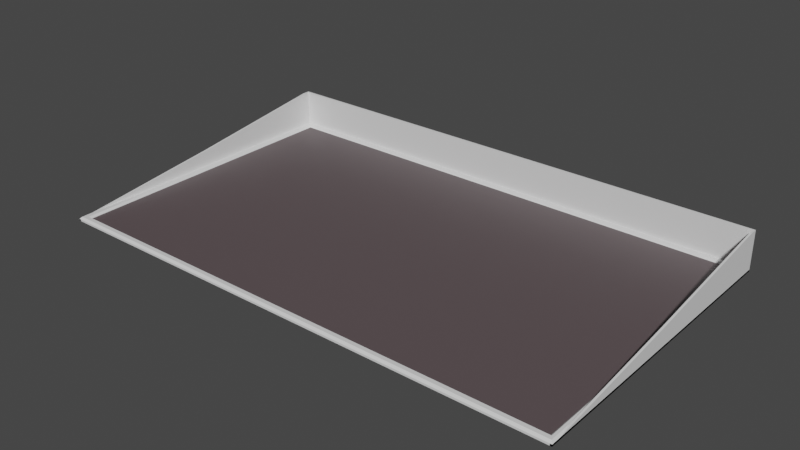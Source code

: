 # Source: FlattopGrill.blend  (saved by Blender 3.4.6; exported with 4.5.12 LTS)
import bpy
from mathutils import Matrix  # noqa: F401  (used for matrix-valued properties, if any)

bpy.ops.wm.read_factory_settings(use_empty=True)
scene = bpy.context.scene
scene.name = 'Scene'

# ---- collections
col_collection = bpy.data.collections.new('Collection'); scene.collection.children.link(col_collection)
col_object = bpy.data.collections.new('Object'); col_collection.children.link(col_object)

# ---- materials (node trees are filled in below, after node groups)
mat_grill = bpy.data.materials.new('Grill')
mat_grill.use_transparent_shadow = False
mat_rim = bpy.data.materials.new('Rim')
mat_rim.use_transparent_shadow = False

# ---- material node trees
mat_grill.use_nodes = True; mat_grill.node_tree.nodes.clear()
_N = mat_grill.node_tree.nodes; _L = mat_grill.node_tree.links
n0 = _N.new('ShaderNodeBsdfPrincipled'); n0.name = 'Principled BSDF'; n0.location = (10, 300)
n0.distribution = 'GGX'
n0.subsurface_method = 'RANDOM_WALK_SKIN'
n0.inputs[0].default_value = (0.1025, 0.07823, 0.08298, 1.0)
n0.inputs[3].default_value = 1.45
n0.inputs[27].default_value = (0.0, 0.0, 0.0, 1.0)
n0.inputs[28].default_value = 1.0
n1 = _N.new('ShaderNodeOutputMaterial'); n1.name = 'Material Output'; n1.location = (300, 300)
_L.new(n0.outputs[0], n1.inputs[0])
n1.is_active_output = True
mat_rim.use_nodes = True; mat_rim.node_tree.nodes.clear()
_N = mat_rim.node_tree.nodes; _L = mat_rim.node_tree.links
n0 = _N.new('ShaderNodeBsdfPrincipled'); n0.name = 'Principled BSDF'; n0.location = (10, 300)
n0.distribution = 'GGX'
n0.subsurface_method = 'RANDOM_WALK_SKIN'
n0.inputs[3].default_value = 1.45
n0.inputs[27].default_value = (0.0, 0.0, 0.0, 1.0)
n0.inputs[28].default_value = 1.0
n1 = _N.new('ShaderNodeOutputMaterial'); n1.name = 'Material Output'; n1.location = (300, 300)
_L.new(n0.outputs[0], n1.inputs[0])
n1.is_active_output = True

# ---- world
world_world = bpy.data.worlds.new('World'); scene.world = world_world
world_world.use_nodes = True; world_world.node_tree.nodes.clear()
_N = world_world.node_tree.nodes; _L = world_world.node_tree.links
n0 = _N.new('ShaderNodeOutputWorld'); n0.name = 'World Output'; n0.location = (300, 300)
n1 = _N.new('ShaderNodeBackground'); n1.name = 'Background'; n1.location = (10, 300)
n1.inputs[0].default_value = (0.05088, 0.05088, 0.05088, 1.0)
_L.new(n1.outputs[0], n0.inputs[0])
n0.is_active_output = True
world_world.color = (0.05088, 0.05088, 0.05088)
world_world.use_sun_shadow = False
world_world.sun_shadow_jitter_overblur = 0.0

# ---- meshes
me_cube_001 = bpy.data.meshes.new('Cube.001')
me_cube_001.from_pydata([(0.0, 0.0, 0.81), (-1.805, 0.0, 0.8), (0.93, 0.0, 0.8), (0.0, 0.81, 0.8), (-1.805, 0.81, 0.8), (0.93, 0.81, 0.8), (0.0, -0.81, 0.8), (-1.805, -0.81, 0.8), (0.93, -0.81, 0.8), (-1.76, 0.0, 0.81), (-1.76, 0.81, 0.8), (-1.76, -0.81, 0.8), (0.8968, 0.0, 0.81), (0.8968, 0.81, 0.8), (0.8968, -0.81, 0.8), (0.0, 0.7695, 0.81), (-1.805, 0.7695, 0.8), (0.93, 0.7695, 0.8), (-1.76, 0.7695, 0.81), (0.8968, 0.7695, 0.81), (0.0, -0.7695, 0.81), (-1.805, -0.7695, 0.8), (0.93, -0.7695, 0.8), (-1.76, -0.7695, 0.81), (0.8968, -0.7695, 0.81), (-1.805, -0.7695, 0.81), (-1.795, -0.7695, 0.82), (-1.795, 0.0, 0.82), (-1.805, 0.0, 0.81), (0.9068, 0.0, 0.82), (0.8968, 0.0, 0.81), (0.93, 0.0, 0.81), (0.92, 0.0, 0.82), (0.92, -0.7695, 0.82), (0.93, -0.7695, 0.81), (0.0, 0.7795, 0.82), (0.0, 0.7695, 0.81), (0.0, 0.81, 0.81), (0.0, 0.8, 0.82), (-1.805, 0.7695, 0.81), (-1.795, 0.7695, 0.82), (-1.795, 0.8, 0.82), (-1.805, 0.81, 0.81), (0.92, 0.7695, 0.82), (0.93, 0.7695, 0.81), (0.92, 0.8, 0.82), (0.93, 0.81, 0.81), (0.8968, 0.8, 0.82), (0.8968, 0.81, 0.81), (-1.76, 0.8, 0.82), (-1.76, 0.81, 0.81), (0.8968, -0.81, 0.81), (0.8968, -0.8, 0.82), (0.0, -0.8, 0.82), (0.0, -0.81, 0.81), (-1.76, -0.81, 0.81), (-1.76, -0.8, 0.82), (-1.795, -0.8, 0.82), (-1.805, -0.81, 0.81), (-1.76, 0.0, 0.81), (-1.77, 0.0, 0.82), (-1.76, 0.7695, 0.81), (-1.77, 0.7795, 0.82), (-1.77, -0.7795, 0.82), (-1.76, -0.7695, 0.81), (0.92, -0.8, 0.82), (0.93, -0.81, 0.81), (0.9068, 0.7795, 0.82), (0.8968, 0.7695, 0.81), (0.8968, -0.7695, 0.81), (0.9068, -0.7795, 0.82), (0.0, -0.7695, 0.81), (0.0, -0.7795, 0.82), (-1.76, 0.7695, 0.8), (-1.76, 0.0, 0.8), (-1.76, -0.7695, 0.8), (0.0, 0.7695, 0.8), (0.0, 0.0, 0.8), (0.0, -0.7695, 0.8), (0.8968, 0.7695, 0.8), (0.8968, 0.0, 0.8), (0.8968, -0.7695, 0.8)], [], [(23, 20, 0, 9), (57, 56, 63, 26), (10, 4, 42, 50), (17, 5, 46, 44), (9, 18, 61, 59), (20, 23, 64, 71), (62, 35, 38, 49), (20, 24, 12, 0), (0, 12, 19, 15), (56, 53, 72, 63), (9, 0, 15, 18), (22, 2, 31, 34), (40, 62, 49, 41), (11, 6, 54, 55), (23, 9, 59, 64), (6, 14, 51, 54), (19, 12, 30, 68), (5, 13, 48, 46), (13, 3, 37, 48), (4, 16, 39, 42), (21, 7, 58, 25), (18, 15, 36, 61), (16, 1, 28, 39), (70, 33, 32, 29), (14, 8, 66, 51), (27, 60, 62, 40), (35, 67, 47, 38), (7, 11, 55, 58), (53, 52, 70, 72), (67, 43, 45, 47), (29, 32, 43, 67), (2, 17, 44, 31), (3, 10, 50, 37), (1, 21, 25, 28), (24, 20, 71, 69), (12, 24, 69, 30), (15, 19, 68, 36), (52, 65, 33, 70), (8, 22, 34, 66), (26, 27, 28, 25), (34, 31, 32, 33), (40, 41, 42, 39), (44, 46, 45, 43), (48, 37, 38, 47), (50, 42, 41, 49), (52, 53, 54, 51), (56, 57, 58, 55), (37, 50, 49, 38), (53, 56, 55, 54), (64, 59, 60, 63), (46, 48, 47, 45), (65, 52, 51, 66), (70, 29, 30, 69), (27, 40, 39, 28), (31, 44, 43, 32), (59, 61, 62, 60), (29, 67, 68, 30), (67, 35, 36, 68), (35, 62, 61, 36), (57, 26, 25, 58), (66, 34, 33, 65), (69, 71, 72, 70), (71, 64, 63, 72), (26, 63, 60, 27), (4, 10, 73, 16), (10, 3, 76, 73), (3, 13, 79, 76), (13, 5, 17, 79), (16, 73, 74, 1), (73, 76, 77, 74), (76, 79, 80, 77), (79, 17, 2, 80), (1, 74, 75, 21), (74, 77, 78, 75), (77, 80, 81, 78), (80, 2, 22, 81), (21, 75, 11, 7), (75, 78, 6, 11), (78, 81, 14, 6), (81, 22, 8, 14)])
me_cube_001.polygons.foreach_set('material_index', [0, 1, 1, 1, 1, 1, 1, 0, 0, 1, 0, 1, 1, 1, 1, 1, 1, 1, 1, 1, 1, 1, 1, 1, 1, 1, 1, 1, 1, 1, 1, 1, 1, 1, 1, 1, 1, 1, 1, 1, 1, 1, 1, 1, 1, 1, 1, 1, 1, 1, 1, 1, 1, 1, 1, 1, 1, 1, 1, 1, 1, 1, 1, 1, 0, 0, 0, 0, 0, 0, 0, 0, 0, 0, 0, 0, 0, 0, 0, 0])
_uv = me_cube_001.uv_layers.new(name='UVMap')
_uv.uv.foreach_set('vector', [0.625, 0.12, 0.625, 0.7886, 0.625, 0.5, 0.625, 0.17, 0.625, 0.1044, 0.625, 0.118, 0.625, 0.1156, 0.625, 0.1067, 0.625, 0.247, 0.625, 0.2431, 0.625, 0.2431, 0.625, 0.247, 0.625, 0.4869, 0.625, 0.4819, 0.625, 0.4819, 0.625, 0.4869, 0.625, 0.17, 0.625, 0.2431, 0.625, 0.2431, 0.625, 0.17, 0.625, 0.7886, 0.625, 0.12, 0.625, 0.12, 0.625, 0.7886, 0.625, 0.2432, 0.625, 0.4026, 0.625, 0.4, 0.625, 0.246, 0.625, 0.7886, 0.625, 0.7449, 0.625, 0.581, 0.625, 0.5, 0.625, 0.5, 0.625, 0.581, 0.625, 0.4849, 0.625, 0.4038, 0.625, 0.118, 0.625, 0.8, 0.625, 0.7923, 0.625, 0.1155, 0.625, 0.17, 0.625, 0.5, 0.625, 0.4038, 0.625, 0.2431, 0.625, 0.7438, 0.625, 0.5831, 0.625, 0.5831, 0.625, 0.7438, 0.625, 0.2399, 0.625, 0.2432, 0.625, 0.246, 0.625, 0.2429, 0.625, 0.1174, 0.625, 0.8037, 0.625, 0.8037, 0.625, 0.1174, 0.625, 0.12, 0.625, 0.17, 0.625, 0.17, 0.625, 0.12, 0.625, 0.8037, 0.625, 0.7535, 0.625, 0.7535, 0.625, 0.8037, 0.625, 0.4849, 0.625, 0.581, 0.625, 0.581, 0.625, 0.4849, 0.625, 0.4819, 0.625, 0.4798, 0.625, 0.4798, 0.625, 0.4819, 0.625, 0.4798, 0.625, 0.3988, 0.625, 0.3988, 0.625, 0.4798, 0.625, 0.2431, 0.625, 0.239, 0.625, 0.239, 0.625, 0.2431, 0.625, 0.1029, 0.625, 0.0998, 0.625, 0.0998, 0.625, 0.1029, 0.625, 0.2431, 0.625, 0.4038, 0.625, 0.4038, 0.625, 0.2431, 0.625, 0.239, 0.625, 0.1616, 0.625, 0.1616, 0.625, 0.239, 0.625, 0.7466, 0.625, 0.7441, 0.625, 0.5825, 0.625, 0.5817, 0.625, 0.7535, 0.625, 0.7522, 0.625, 0.7522, 0.625, 0.7535, 0.625, 0.1634, 0.625, 0.1681, 0.625, 0.2432, 0.625, 0.2399, 0.625, 0.4026, 0.625, 0.4842, 0.625, 0.481, 0.625, 0.4, 0.625, 0.0998, 0.625, 0.1174, 0.625, 0.1174, 0.625, 0.0998, 0.625, 0.8, 0.625, 0.7514, 0.625, 0.7466, 0.625, 0.7923, 0.625, 0.4842, 0.625, 0.4863, 0.625, 0.4825, 0.625, 0.481, 0.625, 0.5817, 0.625, 0.5825, 0.625, 0.4863, 0.625, 0.4842, 0.625, 0.5831, 0.625, 0.4869, 0.625, 0.4869, 0.625, 0.5831, 0.625, 0.3988, 0.625, 0.247, 0.625, 0.247, 0.625, 0.3988, 0.625, 0.1616, 0.625, 0.1029, 0.625, 0.1029, 0.625, 0.1616, 0.625, 0.7449, 0.625, 0.7886, 0.625, 0.7886, 0.625, 0.7449, 0.625, 0.581, 0.625, 0.7449, 0.625, 0.7449, 0.625, 0.581, 0.625, 0.4038, 0.625, 0.4849, 0.625, 0.4849, 0.625, 0.4038, 0.625, 0.7514, 0.625, 0.7505, 0.625, 0.7441, 0.625, 0.7467, 0.625, 0.7522, 0.625, 0.7438, 0.625, 0.7438, 0.625, 0.7522, 0.625, 0.1067, 0.625, 0.1634, 0.625, 0.1616, 0.625, 0.1029, 0.625, 0.7438, 0.625, 0.5831, 0.625, 0.5825, 0.625, 0.7441, 0.625, 0.2399, 0.625, 0.2429, 0.625, 0.2431, 0.625, 0.239, 0.625, 0.4869, 0.625, 0.4819, 0.625, 0.4825, 0.625, 0.4863, 0.625, 0.4798, 0.625, 0.3988, 0.625, 0.4, 0.625, 0.481, 0.625, 0.247, 0.625, 0.2431, 0.625, 0.2429, 0.625, 0.246, 0.625, 0.7514, 0.625, 0.8, 0.625, 0.8037, 0.625, 0.7535, 0.625, 0.118, 0.625, 0.1044, 0.625, 0.0998, 0.625, 0.1174, 0.625, 0.3988, 0.625, 0.247, 0.625, 0.246, 0.625, 0.4, 0.625, 0.8, 0.625, 0.118, 0.625, 0.1174, 0.625, 0.8037, 0.625, 0.12, 0.625, 0.17, 0.625, 0.1681, 0.625, 0.1155, 0.625, 0.4819, 0.625, 0.4798, 0.625, 0.481, 0.625, 0.4825, 0.625, 0.7505, 0.625, 0.7514, 0.625, 0.7535, 0.625, 0.7522, 0.625, 0.7466, 0.625, 0.5817, 0.625, 0.581, 0.625, 0.7449, 0.625, 0.1634, 0.625, 0.2399, 0.625, 0.239, 0.625, 0.1616, 0.625, 0.5831, 0.625, 0.4869, 0.625, 0.4863, 0.625, 0.5825, 0.625, 0.17, 0.625, 0.2431, 0.625, 0.2432, 0.625, 0.1681, 0.625, 0.5817, 0.625, 0.4842, 0.625, 0.4849, 0.625, 0.581, 0.625, 0.4842, 0.625, 0.4026, 0.625, 0.4038, 0.625, 0.4849, 0.625, 0.4026, 0.625, 0.2432, 0.625, 0.2431, 0.625, 0.4038, 0.625, 0.1044, 0.625, 0.1067, 0.625, 0.1029, 0.625, 0.0998, 0.625, 0.7522, 0.625, 0.7438, 0.625, 0.7441, 0.625, 0.7505, 0.625, 0.7449, 0.625, 0.7886, 0.625, 0.7923, 0.625, 0.7466, 0.625, 0.7886, 0.625, 0.12, 0.625, 0.1155, 0.625, 0.7923, 0.625, 0.1067, 0.625, 0.1155, 0.625, 0.1681, 0.625, 0.1634, 0.625, 0.2431, 0.625, 0.247, 0.625, 0.2578, 0.625, 0.239, 0.625, 0.247, 0.625, 0.3988, 0.625, 0.4413, 0.625, 0.2578, 0.625, 0.3988, 0.625, 0.4798, 0.625, 0.4866, 0.625, 0.4413, 0.625, 0.4798, 0.625, 0.4819, 0.625, 0.4869, 0.625, 0.4866, 0.625, 0.239, 0.625, 0.2578, 0.625, 0.2306, 0.625, 0.1616, 0.625, 0.2578, 0.625, 0.4413, 0.625, 0.4868, 0.625, 0.2306, 0.625, 0.4413, 0.625, 0.4866, 0.625, 0.5373, 0.625, 0.4868, 0.625, 0.4866, 0.625, 0.4869, 0.625, 0.5831, 0.625, 0.5373, 0.625, 0.1616, 0.625, 0.2306, 0.625, 0.2064, 0.625, 0.1029, 0.625, 0.2306, 0.625, 0.4868, 0.625, 0.5829, 0.625, 0.2064, 0.625, 0.4868, 0.625, 0.5373, 0.625, 0.6343, 0.625, 0.5829, 0.625, 0.5373, 0.625, 0.5831, 0.625, 0.7438, 0.625, 0.6343, 0.625, 0.1029, 0.625, 0.2064, 0.625, 0.1174, 0.625, 0.0998, 0.625, 0.2064, 0.625, 0.5829, 0.625, 0.8037, 0.625, 0.1174, 0.625, 0.5829, 0.625, 0.6343, 0.625, 0.7535, 0.625, 0.8037, 0.625, 0.6343, 0.625, 0.7438, 0.625, 0.7522, 0.625, 0.7535])
me_cube_001.materials.append(mat_grill)
me_cube_001.materials.append(mat_rim)
me_cube_001.update()
me_cube_002 = bpy.data.meshes.new('Cube.002')
me_cube_002.from_pydata([(-1.805, 0.0, 0.8), (0.93, 0.0, 0.8), (0.0, 0.81, 0.8), (-1.805, 0.81, 0.8), (0.93, 0.81, 0.8), (-1.805, -0.81, 0.8), (0.93, -0.81, 0.8), (-1.76, 0.81, 0.8), (0.8968, 0.81, 0.8), (-1.805, 0.7695, 0.8), (0.93, 0.7695, 0.8), (-1.805, -0.7695, 0.8), (0.93, -0.7695, 0.8), (-1.805, -0.7695, 0.81), (-1.805, 0.0, 0.9036), (0.93, 0.0, 0.9036), (0.93, -0.7695, 0.81), (0.0, 0.81, 1.01), (-1.805, 0.7695, 1.01), (-1.805, 0.81, 1.01), (0.93, 0.7695, 1.01), (0.93, 0.81, 1.01), (0.8968, 0.81, 1.01), (-1.76, 0.81, 1.01), (-1.805, -0.81, 0.81), (0.93, -0.81, 0.81)], [], [(7, 3, 19, 23), (10, 4, 21, 20), (12, 1, 15, 16), (4, 8, 22, 21), (8, 2, 17, 22), (3, 9, 18, 19), (11, 5, 24, 13), (9, 0, 14, 18), (1, 10, 20, 15), (2, 7, 23, 17), (0, 11, 13, 14), (6, 12, 16, 25)])
me_cube_002.polygons.foreach_set('material_index', [1, 1, 1, 1, 1, 1, 1, 1, 1, 1, 1, 1])
_uv = me_cube_002.uv_layers.new(name='UVMap')
_uv.uv.foreach_set('vector', [0.625, 0.247, 0.625, 0.2431, 0.625, 0.2431, 0.625, 0.247, 0.625, 0.4869, 0.625, 0.4819, 0.625, 0.4819, 0.625, 0.4869, 0.625, 0.7438, 0.625, 0.5831, 0.625, 0.5831, 0.625, 0.7438, 0.625, 0.4819, 0.625, 0.4798, 0.625, 0.4798, 0.625, 0.4819, 0.625, 0.4798, 0.625, 0.3988, 0.625, 0.3988, 0.625, 0.4798, 0.625, 0.2431, 0.625, 0.239, 0.625, 0.239, 0.625, 0.2431, 0.625, 0.1029, 0.625, 0.0998, 0.625, 0.0998, 0.625, 0.1029, 0.625, 0.239, 0.625, 0.1616, 0.625, 0.1616, 0.625, 0.239, 0.625, 0.5831, 0.625, 0.4869, 0.625, 0.4869, 0.625, 0.5831, 0.625, 0.3988, 0.625, 0.247, 0.625, 0.247, 0.625, 0.3988, 0.625, 0.1616, 0.625, 0.1029, 0.625, 0.1029, 0.625, 0.1616, 0.625, 0.7522, 0.625, 0.7438, 0.625, 0.7438, 0.625, 0.7522])
me_cube_002.materials.append(mat_grill)
me_cube_002.materials.append(mat_rim)
me_cube_002.update()

# ---- objects
ob_grill = bpy.data.objects.new('Grill', me_cube_001)
ob_grill_001 = bpy.data.objects.new('Grill.001', me_cube_002)

# ---- transforms, parenting, visibility, modifiers, constraints
ob_grill.location = (0.0, 0.0, 0.0)
ob_grill.scale = (0.5, 0.5, 0.5)
_m = ob_grill.modifiers.new('Bevel', 'BEVEL')
_m.limit_method = 'WEIGHT'
ob_grill_001.location = (0.0, 0.0, 0.0)
ob_grill_001.scale = (0.5, 0.5, 0.5)
_m = ob_grill_001.modifiers.new('Solidify', 'SOLIDIFY')

# ---- collection membership
col_object.objects.link(ob_grill)
col_object.objects.link(ob_grill_001)

# ---- scene / render settings (as saved in the file)
scene.frame_start = 1; scene.frame_end = 250; scene.frame_set(1)
scene.render.engine = 'BLENDER_EEVEE_NEXT'
scene.cycles.sampling_pattern = 'TABULATED_SOBOL'
scene.cycles.use_light_tree = False
scene.view_settings.view_transform = 'Filmic'
bpy.context.view_layer.update()

# ---- added for rendering (the .blend has no active camera and no usable light): camera, sun
cam_auto = bpy.data.cameras.new('AutoCamera')
cam_auto.lens = 50.0
cam_auto.sensor_width = 36.0
cam_auto.clip_end = 1000.0
ob_auto_camera = bpy.data.objects.new('AutoCamera', cam_auto)
scene.collection.objects.link(ob_auto_camera)
ob_auto_camera.location = (1.255, -1.7685, 1.6315)
ob_auto_camera.rotation_euler = (1.09748, -7.21219e-08, 0.694738)
scene.camera = ob_auto_camera
light_auto_sun = bpy.data.lights.new('AutoSun', 'SUN')
light_auto_sun.energy = 3.0
light_auto_sun.angle = 0.0523599
ob_auto_sun = bpy.data.objects.new('AutoSun', light_auto_sun)
scene.collection.objects.link(ob_auto_sun)
ob_auto_sun.rotation_euler = (0.872665, 0.174533, 0.523599)
bpy.context.view_layer.update()

